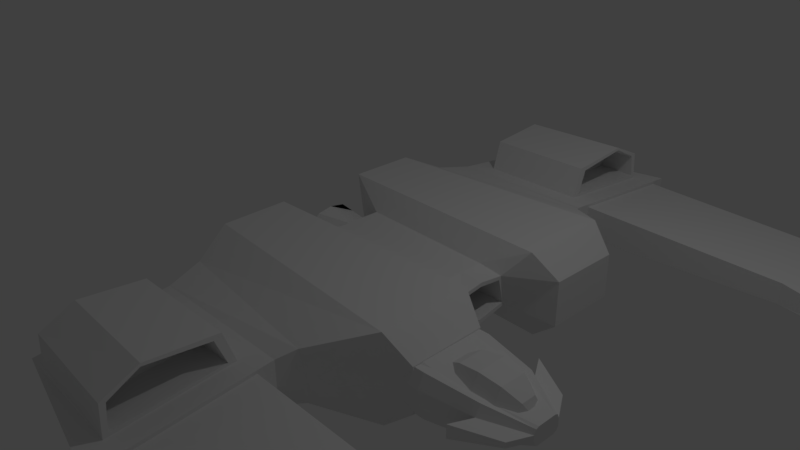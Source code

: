 # Source: tandem_mods_applied.blend  (saved by Blender 2.79.0; exported with 4.5.12 LTS)
import bpy
from mathutils import Matrix  # noqa: F401  (used for matrix-valued properties, if any)

bpy.ops.wm.read_factory_settings(use_empty=True)
scene = bpy.context.scene
scene.name = 'Scene'

# ---- collections
col_collection_1 = bpy.data.collections.new('Collection 1'); scene.collection.children.link(col_collection_1)

# ---- materials (node trees are filled in below, after node groups)
mat_material = bpy.data.materials.new('Material')
mat_material.alpha_threshold = 0.0
mat_material.use_transparent_shadow = False
mat_material.roughness = 0.5
mat_material.line_color = (0.0, 0.0, 0.0, 1.0)

# ---- material node trees

# ---- world
world_world = bpy.data.worlds.new('World'); scene.world = world_world
world_world.color = (0.05088, 0.05088, 0.05088)
world_world.use_sun_shadow = False
world_world.sun_shadow_jitter_overblur = 0.0
world_world.cycles.sampling_method = 'MANUAL'

# ---- cameras
cam_camera = bpy.data.cameras.new('Camera')
cam_camera.clip_end = 100.0
cam_camera.lens = 35.0
cam_camera.sensor_width = 32.0
cam_camera.sensor_height = 18.0
cam_camera.ortho_scale = 7.314
cam_camera.dof.focus_distance = 0.0
cam_camera.dof.aperture_fstop = 128.0

# ---- lights
light_lamp = bpy.data.lights.new('Lamp', 'POINT')
light_lamp.transmission_factor = 0.0
light_lamp.cutoff_distance = 30.0
light_lamp.energy = 100.0
light_lamp.shadow_buffer_clip_start = 1.001
light_lamp.shadow_soft_size = 0.1
light_lamp.shadow_maximum_resolution = 0.006
light_lamp.use_absolute_resolution = True

# ---- meshes
me_cube_002 = bpy.data.meshes.new('Cube.002')
me_cube_002.from_pydata([(2.093, -1.621, -0.2726), (2.093, -1.621, 0.2959), (2.093, -0.6697, -0.2726), (2.093, -0.6697, 0.2959), (2.553, -1.621, -0.2726), (2.553, -1.621, 0.2959), (2.553, -0.6697, -0.2726), (2.553, -0.6697, 0.2959), (2.093, -1.507, 0.3417), (2.093, -0.7822, 0.3417), (2.553, -0.7822, 0.2847), (2.553, -1.507, 0.2847), (2.093, -0.6018, 0.1314), (2.093, -0.6018, -0.1505), (2.553, -0.6018, -0.1505), (2.553, -0.6018, 0.1314), (2.093, -0.8207, -0.3398), (2.093, -1.544, -0.3398), (2.553, -0.8207, -0.3398), (2.553, -1.544, -0.3398), (2.093, -1.705, -0.08537), (2.093, -1.705, 0.1304), (2.553, -1.705, 0.1304), (2.553, -1.705, -0.08537), (3.198, -0.7715, 0.2351), (3.198, -0.7715, -0.214), (3.198, -1.523, -0.214), (3.198, -1.523, 0.2351), (3.198, -0.8604, 0.2143), (3.198, -1.433, 0.2143), (3.198, -0.7178, 0.1051), (3.198, -0.7178, -0.1175), (3.198, -1.462, -0.267), (3.198, -0.8908, -0.267), (3.198, -1.589, 0.1044), (3.198, -1.589, -0.0661), (3.699, -0.9939, 0.1022), (3.699, -0.9939, -0.0859), (3.699, -1.309, -0.0859), (3.699, -1.309, 0.1022), (3.699, -1.031, 0.1173), (3.699, -1.271, 0.1173), (3.699, -0.9714, 0.04773), (3.699, -0.9714, -0.04551), (3.699, -1.283, -0.1081), (3.699, -1.044, -0.1081), (3.699, -1.336, 0.04741), (3.699, -1.336, -0.02397), (3.58, -1.597, -0.02397), (3.078, -1.849, -0.0661), (3.078, -1.849, 0.1044), (3.58, -1.597, 0.04741), (3.013, -0.4147, 0.1051), (3.013, -0.4147, -0.1175), (3.514, -0.6683, 0.04773), (3.514, -0.6683, -0.04551), (3.479, -0.9714, 0.07525), (3.283, -0.8321, 0.07525), (3.014, -0.7811, 0.07525), (2.746, -0.8321, 0.07525), (2.55, -0.9714, 0.07525), (3.551, -1.162, 0.07525), (3.479, -1.067, -0.08956), (3.283, -0.9969, -0.2102), (3.014, -0.9714, -0.2544), (2.746, -0.9969, -0.2102), (2.55, -1.067, -0.08956), (3.479, -1.257, -0.08956), (3.283, -1.327, -0.2102), (3.014, -1.352, -0.2544), (2.746, -1.327, -0.2102), (2.55, -1.257, -0.08956), (3.479, -1.352, 0.07525), (3.283, -1.491, 0.07525), (3.014, -1.542, 0.07525), (2.746, -1.491, 0.07525), (2.55, -1.352, 0.07525), (2.478, -1.162, 0.07525), (3.479, -1.257, 0.2401), (3.283, -1.327, 0.3607), (3.014, -1.352, 0.4049), (2.746, -1.327, 0.3607), (2.55, -1.257, 0.2401), (3.479, -1.067, 0.2401), (3.283, -0.9969, 0.3607), (3.014, -0.9714, 0.4049), (2.746, -0.9969, 0.3607), (2.55, -1.067, 0.2401), (2.107, -1.759, -0.5335), (-1.0, -1.528, -0.5335), (2.107, -1.759, 0.6139), (-1.0, -1.528, 0.6139), (1.467, -2.244, -0.3393), (-0.8058, -2.244, -0.3393), (1.467, -2.309, 0.3631), (-0.8058, -2.036, 0.3631), (2.426, -1.645, -0.2781), (2.426, -1.645, 0.3066), (1.346, -2.517, -0.296), (-0.6851, -2.517, -0.296), (1.346, -2.517, 0.2752), (-0.6851, -2.517, 0.2752), (1.385, -4.479, -0.4795), (-0.6608, -4.071, -0.4858), (1.364, -4.575, 0.0834), (-0.6816, -4.166, 0.07704), (1.346, -2.73, -0.2345), (1.346, -2.73, 0.2137), (1.375, -4.28, -0.3835), (1.359, -4.355, 0.05806), (4.08, -2.73, -0.1283), (4.08, -2.73, 0.153), (4.101, -4.22, -0.1648), (4.091, -4.223, 0.02486), (6.484, -1.94, 0.08403), (6.48, -1.957, 0.153), (5.378, -3.501, -0.04848), (5.374, -3.519, 0.05311), (2.107, -0.5461, 0.6234), (-1.0, -0.6336, 0.6218), (2.426, -0.6531, -0.2746), (2.426, -0.6655, 0.3183), (-1.0, -0.7696, -0.5335), (2.107, -0.6601, -0.5335), (1.845, -0.4254, -0.1132), (1.526, -0.4195, -0.2671), (1.845, -0.3338, 0.2974), (-0.3678, -0.3906, 0.3431), (1.526, -0.3247, 0.3443), (-0.3678, -0.4822, -0.2671), (1.067, -2.773, 0.2483), (-0.4029, -2.773, 0.2483), (1.08, -4.244, 0.1095), (-0.4004, -4.159, 0.1049), (1.062, -2.907, 0.6434), (-0.4077, -2.907, 0.6434), (1.075, -4.218, 0.5046), (-0.4052, -4.133, 0.5), (1.078, -4.18, 0.163), (1.068, -2.879, 0.274), (1.074, -4.146, 0.4789), (1.064, -3.004, 0.5899), (0.5476, -4.202, 0.1562), (0.5376, -2.883, 0.2672), (0.5438, -4.167, 0.4721), (0.5337, -3.008, 0.5831), (2.426, -1.645, 0.06731), (2.206, -1.82, 0.04228), (1.567, -2.271, -0.04286), (1.346, -2.517, -0.05963), (0.54, -3.737, 0.6199), (1.07, -3.769, 0.7143), (1.071, -3.774, 0.6773), (-0.406, -3.707, 0.712), (-0.4013, -3.618, 0.1609), (1.845, -0.3772, -0.07355), (1.845, -0.3043, 0.253), (1.226, -0.3772, -0.07355), (1.226, -0.3043, 0.253), (0.8705, -0.3772, -0.07355), (0.8705, -0.3043, 0.253), (-0.3678, -0.2233, 0.1828), (-0.3678, -0.2554, 0.02934), (-0.3678, -0.1978, -0.1124), (-0.1094, -0.2233, 0.1828), (-0.1094, -0.2554, 0.02934), (-0.1094, -0.1978, -0.1124), (-0.3678, -0.2837, 0.2131), (-0.3678, -0.3147, -0.0009631), (-0.3678, -0.21, -0.1835), (-0.8395, -0.305, 0.1828), (-0.8395, -0.3371, 0.02934), (-0.8395, -0.2795, -0.1124), (-0.8395, -0.3654, 0.2131), (-0.8395, -0.3964, -0.0009634), (-0.8395, -0.2917, -0.1835), (-0.8395, -0.1743, 0.3262), (-0.8395, -0.205, 0.3607), (-0.8395, -0.1554, -0.1881), (-0.8395, -0.1826, -0.2324), (1.526, 0.0, -0.2671), (2.107, 1.759, -0.5335), (-1.0, 1.528, -0.5335), (-0.3678, 0.0, -0.2671), (1.526, 0.0, 0.3489), (2.107, 1.759, 0.6139), (-1.0, 1.528, 0.6139), (-0.3678, 0.0, 0.3489), (1.467, 2.244, -0.3393), (-0.8058, 2.244, -0.3393), (1.467, 2.309, 0.3631), (-0.8058, 2.036, 0.3631), (1.845, 0.0, -0.2062), (2.426, 1.645, -0.2781), (1.845, 0.0, 0.3442), (2.426, 1.645, 0.3066), (1.346, 2.517, -0.296), (-0.6851, 2.517, -0.296), (1.346, 2.517, 0.2752), (-0.6851, 2.517, 0.2752), (1.385, 4.479, -0.4795), (-0.6608, 4.071, -0.4858), (1.364, 4.575, 0.0834), (-0.6816, 4.166, 0.07704), (1.346, 2.73, -0.2345), (1.346, 2.73, 0.2137), (1.375, 4.28, -0.3835), (1.359, 4.355, 0.05806), (4.08, 2.73, -0.1283), (4.08, 2.73, 0.153), (4.101, 4.22, -0.1648), (4.091, 4.223, 0.02486), (6.484, 1.94, 0.08403), (6.48, 1.957, 0.153), (5.378, 3.501, -0.04848), (5.374, 3.519, 0.05311), (2.107, 0.5461, 0.6234), (-1.0, 0.6336, 0.6218), (2.426, 0.6531, -0.2746), (2.426, 0.6655, 0.3183), (-1.0, 0.7696, -0.5335), (2.107, 0.6601, -0.5335), (1.845, 0.4254, -0.1132), (1.526, 0.4195, -0.2671), (1.845, 0.3338, 0.2974), (-0.3678, 0.3906, 0.3431), (1.526, 0.3247, 0.3443), (-0.3678, 0.4822, -0.2671), (1.067, 2.773, 0.2483), (-0.4029, 2.773, 0.2483), (1.08, 4.244, 0.1095), (-0.4004, 4.159, 0.1049), (1.062, 2.907, 0.6434), (-0.4077, 2.907, 0.6434), (1.075, 4.218, 0.5046), (-0.4052, 4.133, 0.5), (1.078, 4.18, 0.163), (1.068, 2.879, 0.274), (1.074, 4.146, 0.4789), (1.064, 3.004, 0.5899), (0.5476, 4.202, 0.1562), (0.5376, 2.883, 0.2672), (0.5438, 4.167, 0.4721), (0.5337, 3.008, 0.5831), (2.426, 1.645, 0.06731), (2.206, 1.82, 0.04228), (1.567, 2.271, -0.04286), (1.346, 2.517, -0.05963), (0.54, 3.737, 0.6199), (1.07, 3.769, 0.7143), (1.071, 3.774, 0.6773), (-0.406, 3.707, 0.712), (-0.4013, 3.618, 0.1609), (1.845, 0.0, -0.1475), (1.845, 0.0, 0.2902), (1.845, 0.3772, -0.07355), (1.845, 0.3043, 0.253), (1.226, 0.0, -0.1475), (1.226, 0.0, 0.2902), (1.226, 0.3772, -0.07355), (1.226, 0.3043, 0.253), (0.8705, 0.0, -0.1475), (0.8705, 0.0, 0.2902), (0.8705, 0.3772, -0.07355), (0.8705, 0.3043, 0.253), (-0.3678, 0.0, -0.2048), (-0.3678, 0.0, 0.256), (-0.3678, 0.2233, 0.1828), (-0.3678, 0.2554, 0.02934), (-0.3678, 0.1978, -0.1124), (-0.1094, 0.0, -0.2048), (-0.1094, 0.0, 0.256), (-0.1094, 0.2233, 0.1828), (-0.1094, 0.2554, 0.02934), (-0.1094, 0.1978, -0.1124), (-0.3678, 0.0, 0.2927), (-0.3678, 0.0, -0.2363), (-0.3678, 0.2837, 0.2131), (-0.3678, 0.3147, -0.0009631), (-0.3678, 0.21, -0.1835), (-0.8395, 0.0, -0.2841), (-0.8395, 0.0, -0.2525), (-0.8395, 0.0, 0.362), (-0.8395, 0.305, 0.1828), (-0.8395, 0.3371, 0.02934), (-0.8395, 0.2795, -0.1124), (-0.8395, 0.0, 0.3986), (-0.8395, 0.3654, 0.2131), (-0.8395, 0.3964, -0.0009634), (-0.8395, 0.2917, -0.1835), (-0.8395, 0.1743, 0.3262), (-0.8395, 0.205, 0.3607), (-0.8395, 0.1554, -0.1881), (-0.8395, 0.1826, -0.2324)], [], [(0, 1, 3, 2), (3, 7, 15, 12), (19, 18, 33, 32), (14, 15, 30, 31), (5, 22, 34, 27), (7, 3, 9, 10), (10, 9, 8, 11), (18, 6, 25, 33), (3, 1, 8, 9), (1, 5, 11, 8), (13, 12, 15, 14), (2, 3, 12, 13), (4, 19, 32, 26), (6, 2, 13, 14), (16, 18, 19, 17), (4, 0, 17, 19), (2, 6, 18, 16), (0, 2, 16, 17), (23, 22, 21, 20), (1, 0, 20, 21), (0, 4, 23, 20), (5, 1, 21, 22), (29, 27, 39, 41), (25, 31, 43, 37), (33, 25, 37, 45), (24, 28, 40, 36), (35, 26, 38, 47), (22, 23, 35, 34), (6, 14, 31, 25), (7, 10, 28, 24), (23, 4, 26, 35), (15, 7, 24, 30), (10, 11, 29, 28), (11, 5, 27, 29), (37, 36, 39, 38), (38, 39, 46, 47), (37, 38, 44, 45), (39, 36, 40, 41), (36, 37, 43, 42), (46, 34, 50, 51), (32, 33, 45, 44), (42, 43, 55, 54), (27, 34, 46, 39), (28, 29, 41, 40), (26, 32, 44, 38), (30, 24, 36, 42), (50, 49, 48, 51), (47, 46, 51, 48), (35, 47, 48, 49), (34, 35, 49, 50), (53, 52, 54, 55), (43, 31, 53, 55), (31, 30, 52, 53), (30, 42, 54, 52), (56, 61, 62), (77, 60, 66), (59, 58, 64, 65), (57, 56, 62, 63), (60, 59, 65, 66), (58, 57, 63, 64), (77, 66, 71), (65, 64, 69, 70), (63, 62, 67, 68), (66, 65, 70, 71), (64, 63, 68, 69), (62, 61, 67), (70, 69, 74, 75), (68, 67, 72, 73), (71, 70, 75, 76), (69, 68, 73, 74), (67, 61, 72), (77, 71, 76), (73, 72, 78, 79), (76, 75, 81, 82), (74, 73, 79, 80), (72, 61, 78), (77, 76, 82), (75, 74, 80, 81), (82, 81, 86, 87), (80, 79, 84, 85), (78, 61, 83), (77, 82, 87), (81, 80, 85, 86), (79, 78, 83, 84), (87, 86, 59, 60), (85, 84, 57, 58), (83, 61, 56), (77, 87, 60), (86, 85, 58, 59), (84, 83, 56, 57), (180, 125, 129, 183), (184, 187, 127, 128), (90, 147, 146, 97), (88, 147, 148, 92), (89, 91, 119, 122), (94, 95, 101, 100), (89, 88, 92, 93), (90, 91, 95, 94), (91, 89, 93, 95), (126, 124, 155, 156), (88, 123, 120, 96), (184, 128, 126, 194), (101, 99, 103, 105), (92, 148, 149, 98), (95, 93, 99, 101), (93, 92, 98, 99), (102, 104, 105, 103), (99, 98, 102, 103), (104, 100, 130, 132), (100, 104, 109, 107), (107, 109, 113, 111), (104, 102, 108, 109), (102, 98, 106, 108), (98, 149, 100, 107, 106), (112, 110, 114, 116), (109, 108, 112, 113), (108, 106, 110, 112), (106, 107, 111, 110), (114, 115, 117, 116), (110, 111, 115, 114), (111, 113, 117, 115), (113, 112, 116, 117), (121, 118, 90, 97), (118, 119, 91, 90), (120, 121, 97, 146, 96), (120, 123, 124), (122, 123, 88, 89), (122, 119, 127, 129), (124, 125, 192), (124, 123, 125), (124, 126, 121, 120), (126, 118, 121), (128, 127, 119, 118), (129, 127, 187, 275, 167, 168, 169, 276, 183), (129, 125, 123, 122), (192, 125, 180), (118, 126, 128), (132, 130, 139, 138), (101, 105, 133, 154, 131), (105, 104, 132, 133), (100, 101, 131, 130), (134, 135, 153, 151), (133, 132, 136, 137), (131, 154, 153, 135), (130, 131, 135, 134), (140, 138, 142, 144), (130, 134, 141, 139), (136, 132, 138, 140), (134, 151, 152, 141), (142, 143, 145, 150, 144), (141, 152, 150, 145), (139, 141, 145, 143), (138, 139, 143, 142), (254, 156, 158, 258), (146, 147, 88, 96), (148, 147, 90, 94), (149, 148, 94, 100), (152, 151, 136, 140), (150, 152, 140, 144), (151, 153, 137, 136), (153, 154, 133, 137), (194, 126, 156, 254), (124, 192, 253, 155), (158, 157, 159, 160), (156, 155, 157, 158), (155, 253, 257, 157), (261, 262, 160, 159), (157, 257, 261, 159), (258, 158, 160, 262), (270, 166, 165, 164, 271), (265, 163, 166, 270), (162, 161, 164, 165), (163, 162, 165, 166), (161, 266, 271, 164), (280, 179, 178, 281), (163, 265, 281, 178, 172), (266, 161, 170, 176, 282), (169, 168, 174, 175), (276, 169, 175, 179, 280), (161, 162, 171, 170), (167, 275, 286, 177, 173), (162, 163, 172, 171), (168, 167, 173, 174), (170, 173, 177, 176), (171, 174, 173, 170), (172, 175, 174, 171), (176, 177, 286, 282), (178, 179, 175, 172), (180, 183, 227, 223), (184, 226, 225, 187), (185, 195, 244, 245), (181, 188, 246, 245), (182, 220, 217, 186), (190, 198, 199, 191), (182, 189, 188, 181), (185, 190, 191, 186), (186, 191, 189, 182), (224, 256, 255, 222), (181, 193, 218, 221), (184, 194, 224, 226), (199, 203, 201, 197), (188, 196, 247, 246), (191, 199, 197, 189), (189, 197, 196, 188), (200, 201, 203, 202), (197, 201, 200, 196), (202, 230, 228, 198), (198, 205, 207, 202), (205, 209, 211, 207), (202, 207, 206, 200), (200, 206, 204, 196), (196, 204, 205, 198, 247), (210, 214, 212, 208), (207, 211, 210, 206), (206, 210, 208, 204), (204, 208, 209, 205), (212, 214, 215, 213), (208, 212, 213, 209), (209, 213, 215, 211), (211, 215, 214, 210), (219, 195, 185, 216), (216, 185, 186, 217), (218, 193, 244, 195, 219), (218, 222, 221), (220, 182, 181, 221), (220, 227, 225, 217), (222, 192, 223), (222, 223, 221), (222, 218, 219, 224), (224, 219, 216), (226, 216, 217, 225), (227, 183, 276, 279, 278, 277, 275, 187, 225), (227, 220, 221, 223), (192, 180, 223), (216, 226, 224), (230, 236, 237, 228), (199, 229, 252, 231, 203), (203, 231, 230, 202), (198, 228, 229, 199), (232, 249, 251, 233), (231, 235, 234, 230), (229, 233, 251, 252), (228, 232, 233, 229), (238, 242, 240, 236), (228, 237, 239, 232), (234, 238, 236, 230), (232, 239, 250, 249), (240, 242, 248, 243, 241), (239, 243, 248, 250), (237, 241, 243, 239), (236, 240, 241, 237), (254, 258, 260, 256), (244, 193, 181, 245), (246, 190, 185, 245), (247, 198, 190, 246), (250, 238, 234, 249), (248, 242, 238, 250), (249, 234, 235, 251), (251, 235, 231, 252), (194, 254, 256, 224), (222, 255, 253, 192), (260, 264, 263, 259), (256, 260, 259, 255), (255, 259, 257, 253), (261, 263, 264, 262), (259, 263, 261, 257), (258, 262, 264, 260), (270, 271, 272, 273, 274), (265, 270, 274, 269), (268, 273, 272, 267), (269, 274, 273, 268), (267, 272, 271, 266), (280, 281, 292, 293), (269, 285, 292, 281, 265), (266, 282, 290, 283, 267), (279, 289, 288, 278), (276, 280, 293, 289, 279), (267, 283, 284, 268), (277, 287, 291, 286, 275), (268, 284, 285, 269), (278, 288, 287, 277), (283, 290, 291, 287), (284, 283, 287, 288), (285, 284, 288, 289), (290, 282, 286, 291), (292, 285, 289, 293)])
me_cube_002.materials.append(mat_material)
me_cube_002.use_remesh_preserve_volume = False
me_cube_002.use_remesh_preserve_attributes = False
me_cube_002.use_mirror_vertex_groups = False
me_cube_002.update()
arm_armature = bpy.data.armatures.new('Armature')  # bones are not reproduced

# ---- objects
ob_armature = bpy.data.objects.new('Armature', arm_armature)
ob_cube_002 = bpy.data.objects.new('Cube.002', me_cube_002)
ob_lamp = bpy.data.objects.new('Lamp', light_lamp)
ob_camera = bpy.data.objects.new('Camera', cam_camera)

# ---- transforms, parenting, visibility, modifiers, constraints
ob_armature.location = (0.0, 0.0, 0.0)
ob_armature.lineart.crease_threshold = 0.0
ob_cube_002.parent = ob_armature
ob_cube_002.location = (0.0, 0.0, 0.0)
ob_cube_002.lineart.crease_threshold = 0.0
_vg = ob_cube_002.vertex_groups.new(name='Bone')
ob_lamp.location = (4.076, 1.005, 5.904)
ob_lamp.rotation_euler = (0.6503, 0.05522, 1.866)
ob_lamp.lock_rotations_4d = False
ob_lamp.empty_display_type = 'ARROWS'
ob_lamp.color = (0.0, 0.0, 0.0, 0.0)
ob_lamp.lineart.crease_threshold = 0.0
ob_camera.location = (7.481, -6.508, 5.344)
ob_camera.rotation_euler = (1.109, 0.01082, 0.8149)
ob_camera.lock_rotations_4d = False
ob_camera.empty_display_type = 'ARROWS'
ob_camera.color = (0.0, 0.0, 0.0, 0.0)
ob_camera.display_type = 'WIRE'
ob_camera.lineart.crease_threshold = 0.0

# ---- collection membership
col_collection_1.objects.link(ob_armature)
col_collection_1.objects.link(ob_cube_002)
col_collection_1.objects.link(ob_lamp)
col_collection_1.objects.link(ob_camera)

# ---- scene / render settings (as saved in the file)
scene.camera = ob_camera
scene.frame_start = 1; scene.frame_end = 250; scene.frame_set(122)
scene.render.engine = 'BLENDER_EEVEE_NEXT'
scene.render.resolution_percentage = 50
scene.render.dither_intensity = 0.0
scene.cycles.use_denoising = False
scene.cycles.samples = 128
scene.cycles.sampling_pattern = 'TABULATED_SOBOL'
scene.cycles.light_sampling_threshold = 0.0
scene.cycles.use_adaptive_sampling = False
scene.cycles.use_light_tree = False
scene.cycles.blur_glossy = 0.0
scene.cycles.sample_clamp_indirect = 0.0
scene.view_settings.view_transform = 'Standard'
bpy.context.view_layer.update()
